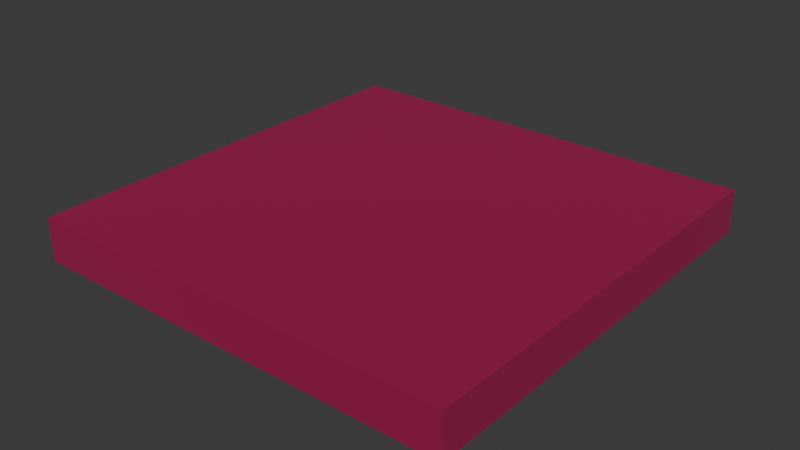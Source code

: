 # Source: wood_floor.blend  (saved by Blender 5.1.29; exported with 4.5.12 LTS)
import bpy
from mathutils import Matrix  # noqa: F401  (used for matrix-valued properties, if any)

bpy.ops.wm.read_factory_settings(use_empty=True)
scene = bpy.context.scene
scene.name = 'Scene'

# ---- collections
col_collection = bpy.data.collections.new('Collection'); scene.collection.children.link(col_collection)

# ---- images (referenced by path relative to the original .blend; pixels are not part of the script)
import os
ASSET_DIR = os.environ.get("B2B_ASSET_DIR", "")  # directory of the original .blend (textures are referenced by path, not embedded)
HERE = os.path.dirname(os.path.abspath(__file__))  # packed textures are extracted next to this script under _unpacked/

def load_image(name, relpath, width, height, colorspace="sRGB"):
    """Load a texture the original file referenced (path relative to the .blend, or extracted next to this script)."""
    p = next((c for c in (os.path.join(HERE, relpath), os.path.join(ASSET_DIR, relpath)) if relpath and os.path.exists(c)), "")
    if p:
        img = bpy.data.images.load(p, check_existing=True)
        img.name = name
    else:  # same state as the original file: an image datablock whose file is absent (Cycles renders it pink)
        img = bpy.data.images.new(name, width, height)
        img.source = "FILE"
        img.filepath = "//" + (relpath or name)
    img.colorspace_settings.name = colorspace
    return img
img_wood_diffuse_png = load_image('wood_diffuse.png', 'wood_diffuse.png', 1024, 1024, 'sRGB')

# ---- materials (node trees are filled in below, after node groups)
mat_material = bpy.data.materials.new('Material')

# ---- material node trees
mat_material.use_nodes = True; mat_material.node_tree.nodes.clear()
_N = mat_material.node_tree.nodes; _L = mat_material.node_tree.links
n0 = _N.new('ShaderNodeBsdfPrincipled'); n0.name = 'Principled BSDF'; n0.location = (-146, 100)
n0.inputs[2].default_value = 1.0
n1 = _N.new('ShaderNodeOutputMaterial'); n1.name = 'Material Output'; n1.location = (254, 100)
n2 = _N.new('ShaderNodeTexImage'); n2.name = 'Image Texture'; n2.location = (-606, 123)
n2.image = img_wood_diffuse_png
n3 = _N.new('ShaderNodeMix'); n3.name = 'Mix'; n3.location = (-326, 85)
n3.data_type = 'RGBA'
n3.blend_type = 'MULTIPLY'
n3.inputs[0].default_value = 1.0
n4 = _N.new('ShaderNodeRGB'); n4.name = 'Color'; n4.location = (-500, -167)
n4.outputs[0].default_value = (0.3231, 0.2051, 0.07036, 1.0)
_L.new(n0.outputs[0], n1.inputs[0])
_L.new(n2.outputs[0], n3.inputs[6])
_L.new(n3.outputs[2], n0.inputs[0])
_L.new(n4.outputs[0], n3.inputs[7])
n1.is_active_output = True

# ---- world
world_world = bpy.data.worlds.new('World'); scene.world = world_world
world_world.use_nodes = True; world_world.node_tree.nodes.clear()
_N = world_world.node_tree.nodes; _L = world_world.node_tree.links
n0 = _N.new('ShaderNodeOutputWorld'); n0.name = 'World Output'; n0.location = (200, 100)
n1 = _N.new('ShaderNodeBackground'); n1.name = 'Background'; n1.location = (-200, 100)
n1.inputs[0].default_value = (0.05088, 0.05088, 0.05088, 1.0)
_L.new(n1.outputs[0], n0.inputs[0])
n0.is_active_output = True
world_world.color = (0.05088, 0.05088, 0.05088)
world_world.sun_shadow_jitter_overblur = 0.0

# ---- meshes
me_cube = bpy.data.meshes.new('Cube')
me_cube.from_pydata([(-0.5, -0.5, -0.05), (-0.5, -0.5, 0.05), (-0.5, 0.5, -0.05), (-0.5, 0.5, 0.05), (0.5, -0.5, -0.05), (0.5, -0.5, 0.05), (0.5, 0.5, -0.05), (0.5, 0.5, 0.05)], [], [(0, 1, 3, 2), (2, 3, 7, 6), (6, 7, 5, 4), (4, 5, 1, 0), (2, 6, 4, 0), (7, 3, 1, 5)])
_uv = me_cube.uv_layers.new(name='UVMap')
_uv.uv.foreach_set('vector', [0.375, 0.0, 0.625, 0.0, 0.625, 0.25, 0.375, 0.25, 0.375, 0.25, 0.625, 0.25, 0.625, 0.5, 0.375, 0.5, 0.375, 0.5, 0.625, 0.5, 0.625, 0.75, 0.375, 0.75, 0.375, 0.75, 0.625, 0.75, 0.625, 1.0, 0.375, 1.0, 0.125, 0.5, 0.375, 0.5, 0.375, 0.75, 0.125, 0.75, 0.625, 0.5, 0.875, 0.5, 0.875, 0.75, 0.625, 0.75])
me_cube.materials.append(mat_material)
me_cube.update()

# ---- objects
ob_cube = bpy.data.objects.new('Cube', me_cube)

# ---- transforms, parenting, visibility, modifiers, constraints
ob_cube.location = (0.0, 0.0, 0.0)

# ---- collection membership
col_collection.objects.link(ob_cube)

# ---- scene / render settings (as saved in the file)
scene.frame_start = 1; scene.frame_end = 250; scene.frame_set(1)
scene.render.engine = 'BLENDER_EEVEE_NEXT'
scene.render.bake_bias = 0.0
scene.render.bake_samples = 0
bpy.context.view_layer.update()

# ---- added for rendering (the .blend has no active camera and no usable light): camera, sun
cam_auto = bpy.data.cameras.new('AutoCamera')
cam_auto.lens = 50.0
cam_auto.sensor_width = 36.0
cam_auto.clip_end = 1000.0
ob_auto_camera = bpy.data.objects.new('AutoCamera', cam_auto)
scene.collection.objects.link(ob_auto_camera)
ob_auto_camera.location = (1.31173, -1.57408, 1.04939)
ob_auto_camera.rotation_euler = (1.09748, -7.21219e-08, 0.694738)
scene.camera = ob_auto_camera
light_auto_sun = bpy.data.lights.new('AutoSun', 'SUN')
light_auto_sun.energy = 3.0
light_auto_sun.angle = 0.0523599
ob_auto_sun = bpy.data.objects.new('AutoSun', light_auto_sun)
scene.collection.objects.link(ob_auto_sun)
ob_auto_sun.rotation_euler = (0.872665, 0.174533, 0.523599)
bpy.context.view_layer.update()
